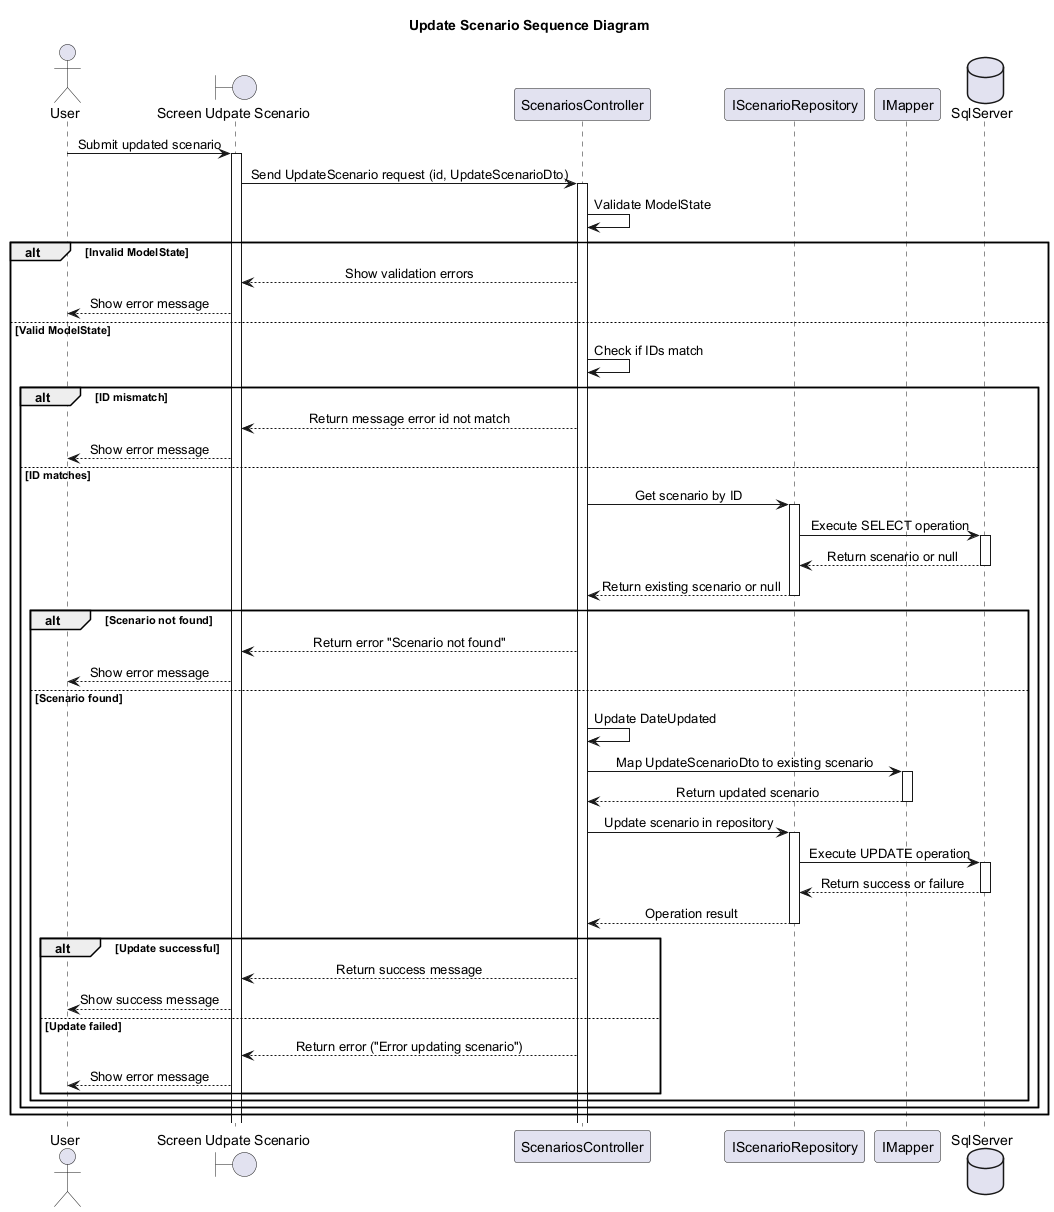

The diagram above was rendered by PlantUML. Its source (embedded in the PNG):
@startuml UpdateScenarioSequenceDiagram
skinparam SequenceMessageAlignment center
Title Update Scenario Sequence Diagram
actor "User" as U
boundary "Screen Udpate Scenario" as Screen
participant "ScenariosController" as SC
participant "IScenarioRepository" as Repo
participant "IMapper" as Mapper

database "SqlServer" as DB

U -> Screen : Submit updated scenario
activate Screen
Screen -> SC : Send UpdateScenario request (id, UpdateScenarioDto)
activate SC


    SC -> SC : Validate ModelState
    alt Invalid ModelState
        SC --> Screen : Show validation errors
        Screen --> U : Show error message
    else Valid ModelState
        SC -> SC : Check if IDs match 
        alt ID mismatch
            SC --> Screen : Return message error id not match
            Screen --> U : Show error message
        else ID matches
            SC -> Repo : Get scenario by ID
            activate Repo
            Repo -> DB : Execute SELECT operation
            activate DB
            DB --> Repo : Return scenario or null
            deactivate DB
            Repo --> SC : Return existing scenario or null
            deactivate Repo

            alt Scenario not found
                SC --> Screen : Return error "Scenario not found"
                Screen --> U : Show error message
            else Scenario found
                SC -> SC : Update DateUpdated
                SC -> Mapper : Map UpdateScenarioDto to existing scenario
                activate Mapper
                Mapper --> SC : Return updated scenario
                deactivate Mapper

                SC -> Repo : Update scenario in repository
                activate Repo
                Repo -> DB : Execute UPDATE operation
                activate DB
                DB --> Repo : Return success or failure
                deactivate DB
                Repo --> SC : Operation result
                deactivate Repo

                alt Update successful 
                    SC --> Screen : Return success message
                    Screen --> U : Show success message
                else Update failed
                    SC --> Screen : Return error ("Error updating scenario")
                    Screen --> U : Show error message
                end
            end
        end
    end


@enduml